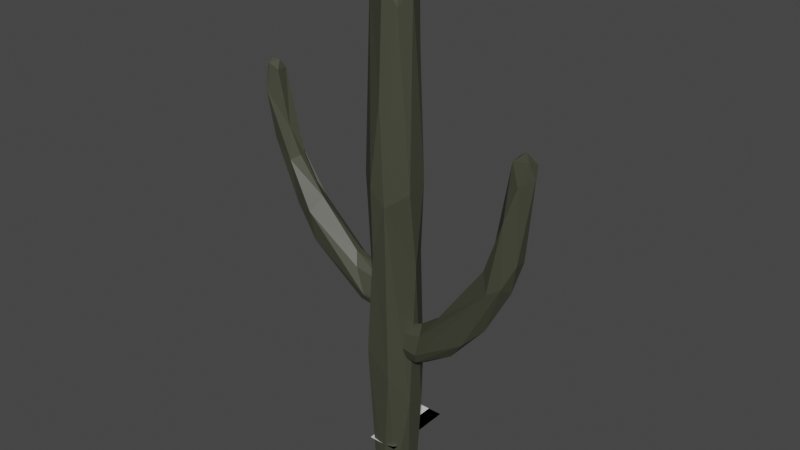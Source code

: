 # Source: Cactus.blend  (saved by Blender 2.83.19; exported with 4.5.12 LTS)
import bpy
from mathutils import Matrix  # noqa: F401  (used for matrix-valued properties, if any)

bpy.ops.wm.read_factory_settings(use_empty=True)
scene = bpy.context.scene
scene.name = 'Scene'

# ---- collections
col_collection = bpy.data.collections.new('Collection'); scene.collection.children.link(col_collection)
col_orig_001 = bpy.data.collections.new('Orig.001'); col_collection.children.link(col_orig_001)

# ---- materials (node trees are filled in below, after node groups)
mat_needle = bpy.data.materials.new('Needle')
mat_needle.use_transparent_shadow = False
mat_cactus = bpy.data.materials.new('Cactus')
mat_cactus.use_transparent_shadow = False
mat_needles = bpy.data.materials.new('Needles')
mat_needles.use_transparent_shadow = False

# ---- material node trees
mat_needle.use_nodes = True; mat_needle.node_tree.nodes.clear()
_N = mat_needle.node_tree.nodes; _L = mat_needle.node_tree.links
n0 = _N.new('ShaderNodeBsdfPrincipled'); n0.name = 'Principled BSDF'; n0.location = (10, 300)
n0.distribution = 'GGX'
n0.subsurface_method = 'BURLEY'
n0.inputs[3].default_value = 1.45
n0.inputs[27].default_value = (0.0, 0.0, 0.0, 1.0)
n0.inputs[28].default_value = 1.0
n1 = _N.new('ShaderNodeOutputMaterial'); n1.name = 'Material Output'; n1.location = (300, 300)
_L.new(n0.outputs[0], n1.inputs[0])
n1.is_active_output = True
mat_cactus.use_nodes = True; mat_cactus.node_tree.nodes.clear()
_N = mat_cactus.node_tree.nodes; _L = mat_cactus.node_tree.links
n0 = _N.new('ShaderNodeBsdfPrincipled'); n0.name = 'Principled BSDF'; n0.location = (10, 300)
n0.distribution = 'GGX'
n0.subsurface_method = 'BURLEY'
n0.inputs[0].default_value = (0.05337, 0.05606, 0.03711, 1.0)
n0.inputs[3].default_value = 1.45
n0.inputs[27].default_value = (0.0, 0.0, 0.0, 1.0)
n0.inputs[28].default_value = 1.0
n1 = _N.new('ShaderNodeOutputMaterial'); n1.name = 'Material Output'; n1.location = (300, 300)
_L.new(n0.outputs[0], n1.inputs[0])
n1.is_active_output = True
mat_needles.use_nodes = True; mat_needles.node_tree.nodes.clear()
_N = mat_needles.node_tree.nodes; _L = mat_needles.node_tree.links
n0 = _N.new('ShaderNodeBsdfPrincipled'); n0.name = 'Principled BSDF'; n0.location = (10, 300)
n0.distribution = 'GGX'
n0.subsurface_method = 'BURLEY'
n0.inputs[0].default_value = (0.06772, 0.05753, 0.01247, 1.0)
n0.inputs[3].default_value = 1.45
n0.inputs[27].default_value = (0.0, 0.0, 0.0, 1.0)
n0.inputs[28].default_value = 1.0
n1 = _N.new('ShaderNodeOutputMaterial'); n1.name = 'Material Output'; n1.location = (300, 300)
_L.new(n0.outputs[0], n1.inputs[0])
n1.is_active_output = True

# ---- world
world_world = bpy.data.worlds.new('World'); scene.world = world_world
world_world.use_nodes = True; world_world.node_tree.nodes.clear()
_N = world_world.node_tree.nodes; _L = world_world.node_tree.links
n0 = _N.new('ShaderNodeOutputWorld'); n0.name = 'World Output'; n0.location = (300, 300)
n1 = _N.new('ShaderNodeBackground'); n1.name = 'Background'; n1.location = (10, 300)
n1.inputs[0].default_value = (0.05088, 0.05088, 0.05088, 1.0)
_L.new(n1.outputs[0], n0.inputs[0])
n0.is_active_output = True
world_world.color = (0.05088, 0.05088, 0.05088)
world_world.use_sun_shadow = False
world_world.sun_shadow_jitter_overblur = 0.0

# ---- meshes
me_plane = bpy.data.meshes.new('Plane')
me_plane.from_pydata([(0.135, 0.4625, 0.0), (-0.135, 0.4625, 0.0), (0.135, -0.2053, 0.0), (-0.135, -0.2053, 0.0), (-0.135, 0.4625, 1.181e-08), (0.135, 0.4625, -1.181e-08), (-0.135, -0.2053, 1.181e-08), (0.135, -0.2053, -1.181e-08)], [], [(0, 2, 3, 1), (7, 5, 4, 6)])
_uv = me_plane.uv_layers.new(name='UVMap')
_uv.uv.foreach_set('vector', [8.047e-07, 1.0, -2.98e-08, 1.49e-07, 1.0, 0.0, 1.0, 1.0, 1.0, 0.0, 1.0, 1.0, 7.153e-07, 1.0, 0.0, 1.192e-07])
me_plane.materials.append(mat_needle)
me_plane.use_remesh_fix_poles = True
me_plane.use_remesh_preserve_attributes = False
me_plane.use_mirror_vertex_groups = False
me_plane.update()
me_icosphere_007 = bpy.data.meshes.new('Icosphere.007')
me_icosphere_007.from_pydata([(0.1202, 0.7709, -2.172), (1.112, 0.4142, 2.163), (1.112, 0.4442, 13.28), (-1.129, 0.4672, 1.208), (0.6304, -0.3434, 23.08), (0.6362, -0.7105, 20.73), (0.2293, 0.2297, 23.53), (-0.4404, -0.01179, 23.45), (-0.8265, 0.1292, 22.96), (-0.09588, 0.7557, 22.9), (0.7501, 0.379, 22.73), (0.5496, 0.7823, 20.57), (-0.8091, 0.6449, 21.49), (-0.4834, 0.9376, 18.14), (-0.8685, -0.5563, 21.69), (-1.056, 0.1655, 21.19), (-0.2416, -0.5499, 23.28), (0.03825, -0.8981, 21.78), (0.05896, -1.153, 16.97), (0.951, -0.1373, 21.36), (0.5594, 1.214, 3.979), (0.5389, 1.005, 9.522), (0.3539, 1.236, 13.03), (-0.3531, 1.266, 13.1), (-0.6876, 1.187, 4.942), (-1.243, 0.5287, 13.28), (-1.109, 0.4037, 8.697), (-1.287, -0.4762, 13.31), (-1.178, -0.2963, 8.584), (-1.199, -0.3722, 1.598), (-0.3531, -1.266, 13.1), (-0.3521, -1.162, 9.909), (0.3346, -1.215, 12.33), (1.102, -0.4603, 12.89), (1.113, -0.4228, 2.492), (1.061, 0.0254, 9.148), (-0.3521, 1.162, 9.909), (-0.3017, 1.026, -1.791), (-0.6876, -1.187, 4.942), (-0.4758, -0.9302, -1.746), (0.5143, -1.228, 3.966), (0.8432, -0.1786, -2.115), (0.8736, 0.4018, -1.831), (0.483, 0.8993, -1.687), (-0.8297, 0.5459, -1.894), (-0.6878, 0.03989, -2.219), (-0.9276, -0.4116, -1.878), (0.02658, -0.9938, -2.052), (0.5796, -0.8122, -1.893)], [], [(45, 0, 41), (19, 10, 4), (4, 10, 6), (6, 10, 9), (10, 11, 9), (6, 9, 7), (9, 8, 7), (9, 12, 8), (9, 13, 12), (11, 13, 9), (13, 15, 12), (7, 8, 16), (8, 14, 16), (12, 15, 8), (8, 15, 14), (13, 25, 15), (15, 27, 14), (7, 16, 6), (14, 17, 16), (14, 18, 17), (17, 18, 5), (16, 4, 6), (17, 4, 16), (17, 5, 4), (4, 5, 19), (33, 2, 19), (2, 10, 19), (1, 20, 35), (35, 21, 2), (2, 22, 10), (20, 21, 35), (10, 22, 11), (2, 21, 22), (22, 13, 11), (21, 36, 22), (36, 23, 22), (22, 23, 13), (20, 24, 36), (23, 25, 13), (37, 24, 20), (36, 25, 23), (36, 26, 25), (24, 26, 36), (25, 27, 15), (26, 28, 25), (28, 27, 25), (3, 29, 26), (29, 28, 26), (28, 38, 31), (28, 31, 27), (31, 30, 27), (27, 30, 14), (30, 18, 14), (30, 32, 18), (39, 47, 38), (47, 40, 38), (31, 32, 30), (38, 40, 31), (32, 5, 18), (32, 33, 5), (33, 19, 5), (40, 34, 32), (34, 35, 32), (32, 35, 33), (42, 43, 1), (21, 20, 36), (43, 37, 20), (1, 43, 20), (24, 3, 26), (24, 37, 3), (37, 44, 3), (3, 46, 29), (29, 38, 28), (29, 39, 38), (31, 40, 32), (47, 48, 40), (40, 48, 34), (33, 35, 2), (34, 1, 35), (41, 1, 34), (48, 41, 34), (41, 42, 1), (42, 0, 43), (0, 37, 43), (0, 44, 37), (0, 45, 44), (45, 46, 44), (44, 46, 3), (46, 39, 29), (45, 47, 46), (47, 39, 46), (42, 41, 0), (47, 41, 48), (45, 41, 47)])
_uv = me_icosphere_007.uv_layers.new(name='UVMap')
_uv.uv.foreach_set('vector', [0.4545, 0.0, 0.4518, 0.06889, 0.4709, 0.02939, 0.6075, 0.3603, 0.5536, 0.3742, 0.5891, 0.3867, 0.5891, 0.3867, 0.5536, 0.3742, 0.5441, 0.4296, 0.5441, 0.4296, 0.5536, 0.3742, 0.4989, 0.3853, 0.5536, 0.3742, 0.5159, 0.3426, 0.4989, 0.3853, 0.3847, 0.4195, 0.3802, 0.3782, 0.3363, 0.4184, 0.3802, 0.3782, 0.3169, 0.387, 0.3363, 0.4184, 0.3802, 0.3782, 0.3158, 0.3573, 0.3169, 0.387, 0.3802, 0.3782, 0.3812, 0.3241, 0.3158, 0.3573, 0.4354, 0.3451, 0.3812, 0.3241, 0.3802, 0.3782, 0.2577, 0.3316, 0.1861, 0.3482, 0.2419, 0.3591, 0.1821, 0.4252, 0.1951, 0.3848, 0.1403, 0.3988, 0.1951, 0.3848, 0.1293, 0.3604, 0.1403, 0.3988, 0.2419, 0.3591, 0.1861, 0.3482, 0.1951, 0.3848, 0.1951, 0.3848, 0.1861, 0.3482, 0.1293, 0.3604, 0.2577, 0.3316, 0.2338, 0.2948, 0.1861, 0.3482, 0.1861, 0.3482, 0.1461, 0.2945, 0.1293, 0.3604, 0.9249, 0.4326, 0.9025, 0.3976, 0.8947, 0.4475, 0.9559, 0.3616, 0.8681, 0.3571, 0.9025, 0.3976, 0.9559, 0.3616, 0.8337, 0.329, 0.8681, 0.3571, 0.8681, 0.3571, 0.8337, 0.329, 0.8369, 0.3473, 0.7522, 0.4223, 0.7196, 0.3849, 0.7179, 0.4463, 0.7796, 0.3707, 0.7196, 0.3849, 0.7722, 0.3893, 0.7796, 0.3707, 0.7502, 0.3428, 0.7196, 0.3849, 0.7196, 0.3849, 0.7502, 0.3428, 0.6874, 0.3536, 0.6793, 0.2944, 0.5888, 0.2962, 0.6874, 0.3536, 0.5888, 0.2962, 0.5536, 0.3742, 0.6075, 0.3603, 0.5775, 0.2134, 0.4735, 0.2319, 0.6301, 0.2667, 0.6301, 0.2667, 0.4757, 0.2701, 0.5888, 0.2962, 0.5888, 0.2962, 0.4545, 0.2978, 0.5536, 0.3742, 0.4735, 0.2319, 0.4757, 0.2701, 0.6301, 0.2667, 0.5536, 0.3742, 0.4545, 0.2978, 0.5159, 0.3426, 0.5888, 0.2962, 0.4757, 0.2701, 0.4545, 0.2978, 0.4545, 0.2978, 0.3812, 0.3241, 0.4354, 0.3451, 0.4757, 0.2701, 0.3621, 0.2693, 0.4545, 0.2978, 0.3621, 0.2693, 0.3792, 0.2919, 0.4545, 0.2978, 0.4545, 0.2978, 0.3792, 0.2919, 0.3812, 0.3241, 0.4735, 0.2319, 0.3211, 0.2402, 0.3621, 0.2693, 0.3792, 0.2919, 0.2338, 0.2948, 0.3812, 0.3241, 0.3732, 0.1094, 0.3211, 0.2402, 0.4735, 0.2319, 0.3621, 0.2693, 0.2338, 0.2948, 0.3792, 0.2919, 0.3621, 0.2693, 0.2313, 0.2651, 0.2338, 0.2948, 0.3211, 0.2402, 0.2313, 0.2651, 0.3621, 0.2693, 0.2338, 0.2948, 0.1461, 0.2945, 0.1861, 0.3482, 0.2313, 0.2651, 0.1332, 0.265, 0.2338, 0.2948, 0.1332, 0.265, 0.1461, 0.2945, 0.2338, 0.2948, 0.2382, 0.2052, 0.1418, 0.2069, 0.2313, 0.2651, 0.1418, 0.2069, 0.1332, 0.265, 0.2313, 0.2651, 0.9721, 0.2664, 0.9462, 0.2404, 0.9106, 0.2693, 0.9721, 0.2664, 0.9106, 0.2693, 0.9786, 0.299, 0.9106, 0.2693, 0.8936, 0.2919, 0.9786, 0.299, 0.9786, 0.299, 0.8936, 0.2919, 0.9559, 0.3616, 0.8936, 0.2919, 0.8337, 0.329, 0.9559, 0.3616, 0.8936, 0.2919, 0.8141, 0.2923, 0.8337, 0.329, 0.8761, 0.1063, 0.84, 0.09161, 0.9462, 0.2404, 0.84, 0.09161, 0.8016, 0.2317, 0.9462, 0.2404, 0.9106, 0.2693, 0.8141, 0.2923, 0.8936, 0.2919, 0.9462, 0.2404, 0.8016, 0.2317, 0.9106, 0.2693, 0.8141, 0.2923, 0.7502, 0.3428, 0.7929, 0.3291, 0.8141, 0.2923, 0.6793, 0.2944, 0.7502, 0.3428, 0.6793, 0.2944, 0.6874, 0.3536, 0.7502, 0.3428, 0.8016, 0.2317, 0.699, 0.216, 0.8141, 0.2923, 0.699, 0.216, 0.6301, 0.2667, 0.8141, 0.2923, 0.8141, 0.2923, 0.6301, 0.2667, 0.6793, 0.2944, 0.6011, 0.1031, 0.4724, 0.1159, 0.5775, 0.2134, 0.4757, 0.2701, 0.4735, 0.2319, 0.3621, 0.2693, 0.4724, 0.1159, 0.3732, 0.1094, 0.4735, 0.2319, 0.5775, 0.2134, 0.4724, 0.1159, 0.4735, 0.2319, 0.3211, 0.2402, 0.2382, 0.2052, 0.2313, 0.2651, 0.3211, 0.2402, 0.319, 0.1, 0.2382, 0.2052, 0.319, 0.1, 0.2698, 0.1053, 0.2382, 0.2052, 0.2382, 0.2052, 0.2201, 0.09854, 0.1418, 0.2069, 0.1418, 0.2069, 0.0509, 0.2341, 0.1332, 0.265, 0.1418, 0.2069, 0.04543, 0.1095, 0.0509, 0.2341, 0.9106, 0.2693, 0.8016, 0.2317, 0.8141, 0.2923, 0.84, 0.09161, 0.7931, 0.1007, 0.8016, 0.2317, 0.8016, 0.2317, 0.7931, 0.1007, 0.699, 0.216, 0.6793, 0.2944, 0.6301, 0.2667, 0.5888, 0.2962, 0.699, 0.216, 0.5775, 0.2134, 0.6301, 0.2667, 0.6518, 0.08382, 0.5775, 0.2134, 0.699, 0.216, 0.7931, 0.1007, 0.6518, 0.08382, 0.699, 0.216, 0.6518, 0.08382, 0.6011, 0.1031, 0.5775, 0.2134, 0.5066, 0.09807, 0.4518, 0.06889, 0.4724, 0.1159, 0.4518, 0.06889, 0.3732, 0.1094, 0.4724, 0.1159, 0.2963, 0.05514, 0.2698, 0.1053, 0.319, 0.1, 0.2963, 0.05514, 0.2488, 0.06224, 0.2698, 0.1053, 0.2488, 0.06224, 0.2201, 0.09854, 0.2698, 0.1053, 0.2698, 0.1053, 0.2201, 0.09854, 0.2382, 0.2052, 0.1106, 0.104, 0.04543, 0.1095, 0.1418, 0.2069, 0.1221, 0.06534, 0.05876, 0.06784, 0.1106, 0.104, 0.05876, 0.06784, 0.04543, 0.1095, 0.1106, 0.104, 0.6011, 0.1031, 0.6518, 0.08382, 0.6012, 0.06337, 0.84, 0.09161, 0.7994, 0.03556, 0.7931, 0.1007, 0.8283, 0.01755, 0.7994, 0.03556, 0.84, 0.09161])
me_icosphere_007.materials.append(mat_cactus)
me_icosphere_007.materials.append(mat_needles)
me_icosphere_007.use_remesh_fix_poles = True
me_icosphere_007.use_remesh_preserve_attributes = False
me_icosphere_007.use_mirror_vertex_groups = False
me_icosphere_007.update()
me_icosphere_008 = bpy.data.meshes.new('Icosphere.008')
me_icosphere_008.from_pydata([(3.303, 0.3252, 0.8849), (6.736, 0.2429, 10.62), (0.2937, 0.3975, 0.9559), (5.848, 0.5637, 5.188), (1.011, 0.7775, 0.3159), (5.357, 0.7404, 5.135), (5.252, -0.7498, 4.821), (5.336, -0.3418, 7.092), (5.169, 0.05415, 6.635), (1.715, -0.5137, 1.29), (4.541, 0.04048, 5.303), (2.437, 0.3485, 2.278), (1.427, 0.01581, 1.59), (5.146, 0.591, 5.939), (5.929, 0.2339, 10.8), (6.021, 0.7267, 8.544), (2.579, -0.3395, 2.508), (0.5404, -0.4753, 0.9693), (4.962, -0.5361, 5.74), (5.911, -0.2666, 10.7), (6.339, 0.01838, 11.1), (6.458, 0.4269, 10.58), (1.973, 0.6555, 1.21), (0.3334, -0.09152, 1.204), (0.09268, -0.1566, 0.8176), (5.918, -0.7264, 8.274), (6.645, -0.2518, 10.83), (6.401, -0.5662, 9.828), (6.36, -0.27, 6.321), (3.462, 0.6842, 1.573), (0.08084, 0.2353, 0.3158), (0.5736, 0.5822, 0.06113), (0.4499, -0.6157, 0.4413), (0.1524, -0.1994, 0.08666), (1.645, -0.7494, 0.4002), (4.0, -0.5696, 1.802), (5.861, -0.5593, 5.215), (6.815, 0.009577, 10.1), (6.338, 0.292, 6.264), (1.727, 0.5416, -0.03677), (0.5613, 0.2938, -0.2939), (0.7946, 0.03872, -0.4196), (0.5244, -0.4664, -0.1411), (1.528, -0.5524, -0.1186), (4.55, 0.4343, 2.425), (5.975, 0.001907, 4.797), (4.862, -0.1272, 2.677), (1.681, -0.02466, -0.2965), (3.251, -0.2726, 0.8072)], [], [(19, 14, 8), (14, 13, 8), (20, 21, 14), (14, 15, 13), (21, 15, 14), (15, 5, 13), (8, 13, 10), (13, 11, 10), (22, 12, 11), (13, 5, 11), (11, 16, 10), (11, 12, 16), (22, 2, 12), (2, 23, 12), (23, 17, 12), (17, 9, 12), (10, 7, 8), (10, 18, 7), (16, 18, 10), (12, 9, 16), (16, 6, 18), (18, 25, 7), (6, 25, 18), (7, 19, 8), (7, 25, 19), (19, 20, 14), (19, 26, 20), (25, 27, 19), (1, 20, 26), (1, 21, 20), (38, 15, 1), (1, 15, 21), (38, 3, 15), (3, 5, 15), (22, 11, 5), (29, 4, 22), (4, 2, 22), (30, 24, 2), (2, 24, 23), (33, 24, 30), (24, 17, 23), (32, 34, 17), (17, 34, 9), (34, 6, 9), (9, 6, 16), (36, 25, 6), (27, 26, 19), (36, 27, 25), (36, 28, 27), (5, 29, 22), (3, 29, 5), (3, 44, 29), (4, 31, 2), (31, 30, 2), (24, 32, 17), (24, 33, 32), (32, 33, 42), (32, 42, 34), (34, 35, 6), (6, 35, 36), (27, 37, 26), (26, 37, 1), (28, 37, 27), (37, 38, 1), (28, 38, 37), (0, 29, 44), (0, 39, 29), (0, 47, 39), (39, 4, 29), (39, 40, 4), (40, 31, 4), (39, 41, 40), (40, 30, 31), (47, 41, 39), (40, 33, 30), (40, 42, 33), (41, 42, 40), (41, 47, 42), (47, 43, 42), (43, 34, 42), (28, 45, 38), (36, 45, 28), (38, 45, 3), (45, 44, 3), (46, 0, 44), (45, 46, 44), (46, 48, 0), (36, 46, 45), (35, 48, 46), (0, 48, 47), (43, 35, 34), (48, 35, 43), (47, 48, 43), (35, 46, 36)])
_uv = me_icosphere_008.uv_layers.new(name='UVMap')
_uv.uv.foreach_set('vector', [0.5673, 0.4345, 0.5573, 0.3732, 0.5317, 0.4319, 0.5573, 0.3732, 0.4831, 0.3643, 0.5317, 0.4319, 0.6071, 0.3469, 0.5547, 0.2876, 0.5573, 0.3732, 0.5573, 0.3732, 0.4991, 0.2801, 0.4831, 0.3643, 0.5547, 0.2876, 0.4991, 0.2801, 0.5573, 0.3732, 0.4991, 0.2801, 0.4881, 0.221, 0.4831, 0.3643, 0.3809, 0.4425, 0.4147, 0.3641, 0.3656, 0.4411, 0.4147, 0.3641, 0.3264, 0.384, 0.3656, 0.4411, 0.343, 0.3025, 0.3086, 0.371, 0.3264, 0.384, 0.4147, 0.3641, 0.4881, 0.221, 0.3264, 0.384, 0.2158, 0.3937, 0.1499, 0.3954, 0.1853, 0.4457, 0.2158, 0.3937, 0.1852, 0.3665, 0.1499, 0.3954, 0.2475, 0.3574, 0.2442, 0.2741, 0.1852, 0.3665, 0.2442, 0.2741, 0.1681, 0.3042, 0.1852, 0.3665, 0.1681, 0.3042, 0.08869, 0.2821, 0.1852, 0.3665, 0.9728, 0.2738, 0.9453, 0.3214, 0.9765, 0.3493, 0.9127, 0.4491, 0.8674, 0.4001, 0.9046, 0.4646, 0.9127, 0.4491, 0.8605, 0.3623, 0.8674, 0.4001, 0.9354, 0.3773, 0.8605, 0.3623, 0.9127, 0.4491, 0.9623, 0.3774, 0.9453, 0.3214, 0.9354, 0.3773, 0.9354, 0.3773, 0.7918, 0.2248, 0.8605, 0.3623, 0.7983, 0.3493, 0.7822, 0.2885, 0.7671, 0.4003, 0.8132, 0.3189, 0.7822, 0.2885, 0.7983, 0.3493, 0.7671, 0.4003, 0.7192, 0.3718, 0.729, 0.4522, 0.7671, 0.4003, 0.7822, 0.2885, 0.7192, 0.3718, 0.7192, 0.3718, 0.6406, 0.3445, 0.6867, 0.3947, 0.7192, 0.3718, 0.6786, 0.2832, 0.6406, 0.3445, 0.7822, 0.2885, 0.7382, 0.2565, 0.7192, 0.3718, 0.5983, 0.2575, 0.6406, 0.3445, 0.6786, 0.2832, 0.5983, 0.2575, 0.5547, 0.2876, 0.6406, 0.3445, 0.5968, 0.1667, 0.4991, 0.2801, 0.5983, 0.2575, 0.5983, 0.2575, 0.4991, 0.2801, 0.5547, 0.2876, 0.5968, 0.1667, 0.5271, 0.1788, 0.4991, 0.2801, 0.5271, 0.1788, 0.4881, 0.221, 0.4991, 0.2801, 0.343, 0.3025, 0.3264, 0.384, 0.4881, 0.221, 0.4533, 0.154, 0.3375, 0.1918, 0.343, 0.3025, 0.3375, 0.1918, 0.2442, 0.2741, 0.343, 0.3025, 0.2191, 0.1988, 0.1563, 0.2537, 0.2442, 0.2741, 0.2442, 0.2741, 0.1563, 0.2537, 0.1681, 0.3042, 0.143, 0.1669, 0.1563, 0.2537, 0.2191, 0.1988, 0.1563, 0.2537, 0.08869, 0.2821, 0.1681, 0.3042, 0.9419, 0.2206, 0.9011, 0.1864, 0.9728, 0.2738, 0.9728, 0.2738, 0.9011, 0.1864, 0.9453, 0.3214, 0.9011, 0.1864, 0.7918, 0.2248, 0.9453, 0.3214, 0.9453, 0.3214, 0.7918, 0.2248, 0.9354, 0.3773, 0.7278, 0.1686, 0.7822, 0.2885, 0.7918, 0.2248, 0.7382, 0.2565, 0.6786, 0.2832, 0.7192, 0.3718, 0.7278, 0.1686, 0.7382, 0.2565, 0.7822, 0.2885, 0.7278, 0.1686, 0.6716, 0.1669, 0.7382, 0.2565, 0.4881, 0.221, 0.4533, 0.154, 0.343, 0.3025, 0.5271, 0.1788, 0.4533, 0.154, 0.4881, 0.221, 0.5271, 0.1788, 0.5017, 0.1224, 0.4533, 0.154, 0.3375, 0.1918, 0.2947, 0.1732, 0.2442, 0.2741, 0.2947, 0.1732, 0.2191, 0.1988, 0.2442, 0.2741, 0.1563, 0.2537, 0.07835, 0.2208, 0.08869, 0.2821, 0.1563, 0.2537, 0.143, 0.1669, 0.07835, 0.2208, 0.07835, 0.2208, 0.143, 0.1669, 0.08775, 0.1411, 0.07835, 0.2208, 0.08775, 0.1411, 0.01649, 0.1679, 0.9011, 0.1864, 0.7911, 0.127, 0.7918, 0.2248, 0.7918, 0.2248, 0.7911, 0.127, 0.7278, 0.1686, 0.7382, 0.2565, 0.6338, 0.2172, 0.6786, 0.2832, 0.6786, 0.2832, 0.6338, 0.2172, 0.5983, 0.2575, 0.6716, 0.1669, 0.6338, 0.2172, 0.7382, 0.2565, 0.6338, 0.2172, 0.5968, 0.1667, 0.5983, 0.2575, 0.6716, 0.1669, 0.5968, 0.1667, 0.6338, 0.2172, 0.4786, 0.08494, 0.4533, 0.154, 0.5017, 0.1224, 0.4786, 0.08494, 0.4148, 0.09679, 0.4533, 0.154, 0.4786, 0.08494, 0.4532, 0.02426, 0.4148, 0.09679, 0.4148, 0.09679, 0.3375, 0.1918, 0.4533, 0.154, 0.3233, 0.09335, 0.259, 0.1168, 0.3515, 0.1687, 0.259, 0.1168, 0.2947, 0.1732, 0.3515, 0.1687, 0.3233, 0.09335, 0.2446, 0.071, 0.259, 0.1168, 0.259, 0.1168, 0.2191, 0.1988, 0.2947, 0.1732, 0.2716, 0.02293, 0.2446, 0.071, 0.3233, 0.09335, 0.259, 0.1168, 0.1903, 0.1481, 0.2191, 0.1988, 0.1501, 0.1093, 0.08775, 0.1411, 0.143, 0.1669, 0.1207, 0.06958, 0.08775, 0.1411, 0.1501, 0.1093, 0.1207, 0.06958, 0.09608, 0.03203, 0.08775, 0.1411, 0.09608, 0.03203, 0.04717, 0.1029, 0.08775, 0.1411, 0.04717, 0.1029, 0.01649, 0.1679, 0.08775, 0.1411, 0.6716, 0.1669, 0.6342, 0.1438, 0.5968, 0.1667, 0.7278, 0.1686, 0.6342, 0.1438, 0.6716, 0.1669, 0.5968, 0.1667, 0.6342, 0.1438, 0.5305, 0.178, 0.6342, 0.1438, 0.5861, 0.1003, 0.5305, 0.178, 0.6471, 0.1088, 0.6044, 0.06144, 0.5861, 0.1003, 0.6342, 0.1438, 0.6471, 0.1088, 0.5861, 0.1003, 0.6471, 0.1088, 0.6649, 0.05821, 0.6044, 0.06144, 0.7278, 0.1686, 0.6471, 0.1088, 0.6342, 0.1438, 0.6905, 0.09709, 0.6649, 0.05821, 0.6471, 0.1088, 0.6044, 0.06144, 0.6649, 0.05821, 0.633, 0.01632, 0.8654, 0.09929, 0.7911, 0.127, 0.9011, 0.1864, 0.7934, 0.0752, 0.7911, 0.127, 0.8654, 0.09929, 0.8319, 0.03405, 0.7934, 0.0752, 0.8654, 0.09929, 0.7911, 0.127, 0.752, 0.1279, 0.7278, 0.1686])
me_icosphere_008.materials.append(mat_cactus)
me_icosphere_008.materials.append(mat_needles)
me_icosphere_008.use_remesh_fix_poles = True
me_icosphere_008.use_remesh_preserve_attributes = False
me_icosphere_008.use_mirror_vertex_groups = False
me_icosphere_008.update()
me_icosphere_009 = bpy.data.meshes.new('Icosphere.009')
me_icosphere_009.from_pydata([(5.471, 0.1377, 5.756), (7.053, 0.01516, 9.93), (6.989, 0.562, 8.634), (0.2281, -0.4575, 0.1889), (0.1946, -0.1677, -0.08201), (-0.0506, 0.1513, 0.5052), (5.516, 0.3649, 3.503), (4.553, 0.6361, 3.404), (6.514, 0.2589, 9.547), (5.949, 0.2567, 7.005), (5.462, -0.1255, 5.705), (2.233, -0.1884, 2.013), (2.107, -0.5641, 1.449), (4.29, 0.006156, 4.003), (2.202, 0.129, 2.032), (7.048, 0.2657, 9.768), (5.085, -0.4905, 4.321), (6.548, -0.2628, 9.537), (6.738, -0.08654, 9.901), (7.2, -0.1934, 9.74), (5.814, 0.4518, 5.533), (1.903, 0.4888, 1.465), (0.3842, 0.3883, 1.066), (0.1467, -0.1489, 1.073), (0.4896, -0.4833, 0.9506), (4.037, -0.7121, 2.609), (7.073, -0.4822, 9.168), (6.746, -0.5543, 7.962), (7.273, -0.206, 7.951), (1.269, 0.7683, 0.3839), (0.2135, 0.4181, 0.1595), (1.297, -0.7689, 0.3418), (6.009, -0.4357, 6.031), (3.862, -0.6484, 1.808), (4.783, -0.4345, 2.337), (6.494, -0.3654, 5.718), (7.4, 0.009215, 9.435), (7.263, 0.01819, 7.516), (6.757, 0.3622, 6.366), (5.726, -0.01294, 3.418), (4.311, 0.556, 2.007), (1.546, 0.6093, 0.04791), (0.7378, 0.4397, -0.2091), (1.87, 0.03138, -0.07039), (0.7373, -0.01333, -0.3971), (0.8302, -0.378, -0.2456), (1.679, -0.5001, 0.01468), (4.229, 0.1888, 1.502), (3.676, -0.2719, 1.149)], [], [(10, 9, 0), (9, 20, 0), (18, 15, 8), (1, 15, 18), (8, 2, 9), (20, 13, 0), (20, 7, 13), (7, 14, 13), (7, 21, 14), (13, 10, 0), (14, 11, 13), (21, 22, 14), (22, 23, 14), (14, 23, 11), (23, 24, 11), (11, 24, 12), (13, 16, 10), (10, 16, 32), (11, 16, 13), (11, 12, 16), (17, 9, 10), (17, 8, 9), (17, 18, 8), (10, 27, 17), (26, 18, 17), (32, 27, 10), (27, 26, 17), (18, 19, 1), (26, 19, 18), (36, 15, 1), (36, 2, 15), (2, 8, 15), (38, 20, 2), (2, 20, 9), (7, 29, 21), (29, 22, 21), (5, 23, 22), (5, 3, 23), (4, 3, 5), (24, 31, 12), (12, 25, 16), (31, 25, 12), (32, 35, 27), (27, 28, 26), (35, 28, 27), (26, 36, 19), (20, 6, 7), (7, 40, 29), (38, 6, 20), (6, 40, 7), (40, 41, 29), (22, 30, 5), (29, 30, 22), (29, 42, 30), (41, 42, 29), (30, 4, 5), (23, 3, 24), (24, 3, 31), (16, 25, 32), (25, 34, 32), (34, 35, 32), (33, 34, 25), (31, 33, 25), (19, 36, 1), (26, 28, 36), (36, 37, 2), (28, 37, 36), (37, 38, 2), (35, 37, 28), (35, 39, 37), (37, 39, 38), (39, 6, 38), (47, 40, 6), (47, 41, 40), (43, 41, 47), (43, 44, 41), (41, 44, 42), (42, 44, 30), (44, 4, 30), (45, 4, 44), (45, 3, 4), (45, 31, 3), (43, 46, 44), (44, 46, 45), (46, 31, 45), (6, 39, 47), (39, 34, 47), (48, 43, 47), (35, 34, 39), (43, 48, 46), (31, 46, 33), (48, 33, 46), (48, 34, 33), (48, 47, 34)])
_uv = me_icosphere_009.uv_layers.new(name='UVMap')
_uv.uv.foreach_set('vector', [0.5535, 0.4512, 0.5086, 0.3655, 0.5318, 0.4421, 0.5086, 0.3655, 0.4781, 0.2764, 0.5318, 0.4421, 0.5959, 0.3729, 0.578, 0.3066, 0.5574, 0.3745, 0.6172, 0.3352, 0.578, 0.3066, 0.5959, 0.3729, 0.5574, 0.3745, 0.5456, 0.2527, 0.5086, 0.3655, 0.4267, 0.3501, 0.3482, 0.423, 0.3827, 0.4351, 0.4781, 0.2764, 0.4295, 0.2696, 0.3482, 0.423, 0.4295, 0.2696, 0.3181, 0.3704, 0.3482, 0.423, 0.4295, 0.2696, 0.3291, 0.3083, 0.3181, 0.3704, 0.1795, 0.4413, 0.1705, 0.4527, 0.1818, 0.4625, 0.2075, 0.3769, 0.1465, 0.3781, 0.1795, 0.4413, 0.2507, 0.3531, 0.2411, 0.285, 0.2075, 0.3769, 0.2411, 0.285, 0.1632, 0.2799, 0.2075, 0.3769, 0.2075, 0.3769, 0.1632, 0.2799, 0.1465, 0.3781, 0.1632, 0.2799, 0.0962, 0.2753, 0.1465, 0.3781, 0.1465, 0.3781, 0.0962, 0.2753, 0.1169, 0.3599, 0.9223, 0.4194, 0.844, 0.3088, 0.8919, 0.4288, 0.8919, 0.4288, 0.844, 0.3088, 0.8243, 0.3451, 0.9537, 0.3698, 0.844, 0.3088, 0.9223, 0.4194, 0.9537, 0.3698, 0.9289, 0.2858, 0.844, 0.3088, 0.7127, 0.3786, 0.7051, 0.4321, 0.7406, 0.436, 0.7127, 0.3786, 0.6848, 0.3965, 0.7051, 0.4321, 0.7127, 0.3786, 0.6871, 0.3679, 0.6848, 0.3965, 0.7406, 0.436, 0.7654, 0.287, 0.7127, 0.3786, 0.7236, 0.2794, 0.6871, 0.3679, 0.7127, 0.3786, 0.8243, 0.3451, 0.7654, 0.287, 0.7406, 0.436, 0.7654, 0.287, 0.7236, 0.2794, 0.7127, 0.3786, 0.6871, 0.3679, 0.6721, 0.2902, 0.6431, 0.3287, 0.7236, 0.2794, 0.6721, 0.2902, 0.6871, 0.3679, 0.6303, 0.2509, 0.578, 0.3066, 0.6431, 0.3287, 0.6303, 0.2509, 0.5456, 0.2527, 0.578, 0.3066, 0.5456, 0.2527, 0.5574, 0.3745, 0.578, 0.3066, 0.5761, 0.1841, 0.4781, 0.2764, 0.5456, 0.2527, 0.5456, 0.2527, 0.4781, 0.2764, 0.5086, 0.3655, 0.4295, 0.2696, 0.331, 0.2112, 0.3291, 0.3083, 0.331, 0.2112, 0.2411, 0.285, 0.3291, 0.3083, 0.2014, 0.2212, 0.1632, 0.2799, 0.2411, 0.285, 0.2014, 0.2212, 0.1059, 0.1955, 0.1632, 0.2799, 0.1412, 0.1492, 0.1059, 0.1955, 0.2014, 0.2212, 0.9848, 0.2943, 0.9194, 0.1835, 0.9289, 0.2858, 0.9289, 0.2858, 0.8469, 0.2379, 0.844, 0.3088, 0.9194, 0.1835, 0.8469, 0.2379, 0.9289, 0.2858, 0.8243, 0.3451, 0.7046, 0.172, 0.7654, 0.287, 0.7654, 0.287, 0.6675, 0.2034, 0.7236, 0.2794, 0.7046, 0.172, 0.6675, 0.2034, 0.7654, 0.287, 0.7236, 0.2794, 0.6303, 0.2509, 0.6721, 0.2902, 0.4781, 0.2764, 0.5255, 0.1421, 0.4295, 0.2696, 0.4295, 0.2696, 0.47, 0.1509, 0.331, 0.2112, 0.5761, 0.1841, 0.5255, 0.1421, 0.4781, 0.2764, 0.5255, 0.1421, 0.47, 0.1509, 0.4295, 0.2696, 0.47, 0.1509, 0.3265, 0.1163, 0.331, 0.2112, 0.2411, 0.285, 0.2497, 0.184, 0.2014, 0.2212, 0.331, 0.2112, 0.2497, 0.184, 0.2411, 0.285, 0.331, 0.2112, 0.2781, 0.1264, 0.2497, 0.184, 0.3265, 0.1163, 0.2781, 0.1264, 0.331, 0.2112, 0.2497, 0.184, 0.1848, 0.1566, 0.2014, 0.2212, 0.1632, 0.2799, 0.1059, 0.1955, 0.0962, 0.2753, 0.0962, 0.2753, 0.1059, 0.1955, 0.02546, 0.1649, 0.844, 0.3088, 0.8469, 0.2379, 0.8243, 0.3451, 0.8469, 0.2379, 0.7803, 0.1392, 0.8243, 0.3451, 0.7803, 0.1392, 0.7046, 0.172, 0.8243, 0.3451, 0.8298, 0.1757, 0.7803, 0.1392, 0.8469, 0.2379, 0.9194, 0.1835, 0.8298, 0.1757, 0.8469, 0.2379, 0.6721, 0.2902, 0.6303, 0.2509, 0.6431, 0.3287, 0.7236, 0.2794, 0.6675, 0.2034, 0.6303, 0.2509, 0.6303, 0.2509, 0.6246, 0.1939, 0.5456, 0.2527, 0.6675, 0.2034, 0.6246, 0.1939, 0.6303, 0.2509, 0.6246, 0.1939, 0.5761, 0.1841, 0.5456, 0.2527, 0.7046, 0.172, 0.6246, 0.1939, 0.6675, 0.2034, 0.7046, 0.172, 0.6462, 0.1336, 0.6246, 0.1939, 0.6246, 0.1939, 0.6462, 0.1336, 0.5761, 0.1841, 0.6462, 0.1336, 0.5255, 0.1421, 0.5761, 0.1841, 0.4932, 0.0886, 0.47, 0.1509, 0.5255, 0.1421, 0.4932, 0.0886, 0.3748, 0.1201, 0.47, 0.1509, 0.4487, 0.01389, 0.3748, 0.1201, 0.4932, 0.0886, 0.2677, 0.02589, 0.2333, 0.08738, 0.3265, 0.1163, 0.3265, 0.1163, 0.2333, 0.08738, 0.2781, 0.1264, 0.2781, 0.1264, 0.2333, 0.08738, 0.2497, 0.184, 0.2333, 0.08738, 0.1848, 0.1566, 0.2497, 0.184, 0.08598, 0.114, 0.1412, 0.1492, 0.131, 0.08474, 0.08598, 0.114, 0.1059, 0.1955, 0.1412, 0.1492, 0.08598, 0.114, 0.02546, 0.1649, 0.1059, 0.1955, 0.09724, 0.02111, 0.04877, 0.08941, 0.131, 0.08474, 0.131, 0.08474, 0.04877, 0.08941, 0.08598, 0.114, 0.04877, 0.08941, 0.02546, 0.1649, 0.08598, 0.114, 0.5769, 0.1354, 0.6462, 0.1336, 0.617, 0.07905, 0.6462, 0.1336, 0.695, 0.109, 0.617, 0.07905, 0.6675, 0.06281, 0.6476, 0.01828, 0.617, 0.07905, 0.7046, 0.172, 0.7014, 0.1378, 0.6462, 0.1336, 0.819, 0.01416, 0.7921, 0.07814, 0.8542, 0.06797, 0.9194, 0.1835, 0.8542, 0.06797, 0.8298, 0.1757, 0.7921, 0.07814, 0.8298, 0.1757, 0.8542, 0.06797, 0.7921, 0.07814, 0.7803, 0.1392, 0.8298, 0.1757, 0.7921, 0.07814, 0.7672, 0.08823, 0.7803, 0.1392])
me_icosphere_009.materials.append(mat_cactus)
me_icosphere_009.materials.append(mat_needles)
me_icosphere_009.use_remesh_fix_poles = True
me_icosphere_009.use_remesh_preserve_attributes = False
me_icosphere_009.use_mirror_vertex_groups = False
me_icosphere_009.update()

# ---- objects
ob_needle = bpy.data.objects.new('Needle', me_plane)
ob_icosphere_003 = bpy.data.objects.new('Icosphere.003', me_icosphere_007)
ob_icosphere_004 = bpy.data.objects.new('Icosphere.004', me_icosphere_008)
ob_icosphere_005 = bpy.data.objects.new('Icosphere.005', me_icosphere_009)

# ---- transforms, parenting, visibility, modifiers, constraints
ob_needle.location = (0.0, 0.0, 0.0)
ob_needle.lineart.crease_threshold = 0.0
ob_icosphere_003.location = (0.0, 0.0, 0.0)
ob_icosphere_003.scale = (0.192, 0.192, 0.192)
ob_icosphere_003.lineart.crease_threshold = 0.0
_vg = ob_icosphere_003.vertex_groups.new(name='Emitter')
ob_icosphere_004.location = (0.0, 0.0, 0.96)
ob_icosphere_004.scale = (0.192, 0.192, 0.192)
ob_icosphere_004.lineart.crease_threshold = 0.0
_vg = ob_icosphere_004.vertex_groups.new(name='Emitter')
ob_icosphere_005.location = (0.0, 0.0, 1.344)
ob_icosphere_005.rotation_euler = (0.0, -0.0, 3.142)
ob_icosphere_005.scale = (0.192, 0.192, 0.192)
ob_icosphere_005.lineart.crease_threshold = 0.0
_vg = ob_icosphere_005.vertex_groups.new(name='Emitter')

# ---- collection membership
col_collection.objects.link(ob_needle)
col_orig_001.objects.link(ob_icosphere_003)
col_orig_001.objects.link(ob_icosphere_004)
col_orig_001.objects.link(ob_icosphere_005)

# ---- scene / render settings (as saved in the file)
scene.frame_start = 1; scene.frame_end = 250; scene.frame_set(1)
scene.render.engine = 'BLENDER_EEVEE_NEXT'
scene.cycles.use_denoising = False
scene.cycles.samples = 128
scene.cycles.sampling_pattern = 'TABULATED_SOBOL'
scene.cycles.use_adaptive_sampling = False
scene.cycles.use_light_tree = False
scene.view_settings.view_transform = 'Filmic'
bpy.context.view_layer.update()

# ---- added for rendering (the .blend has no active camera and no usable light): camera, sun
cam_auto = bpy.data.cameras.new('AutoCamera')
cam_auto.lens = 50.0
cam_auto.sensor_width = 36.0
cam_auto.clip_end = 1000.0
ob_auto_camera = bpy.data.objects.new('AutoCamera', cam_auto)
scene.collection.objects.link(ob_auto_camera)
ob_auto_camera.location = (5.20985, -6.20943, 6.25888)
ob_auto_camera.rotation_euler = (1.09748, -7.21219e-08, 0.694738)
scene.camera = ob_auto_camera
light_auto_sun = bpy.data.lights.new('AutoSun', 'SUN')
light_auto_sun.energy = 3.0
light_auto_sun.angle = 0.0523599
ob_auto_sun = bpy.data.objects.new('AutoSun', light_auto_sun)
scene.collection.objects.link(ob_auto_sun)
ob_auto_sun.rotation_euler = (0.872665, 0.174533, 0.523599)
bpy.context.view_layer.update()
